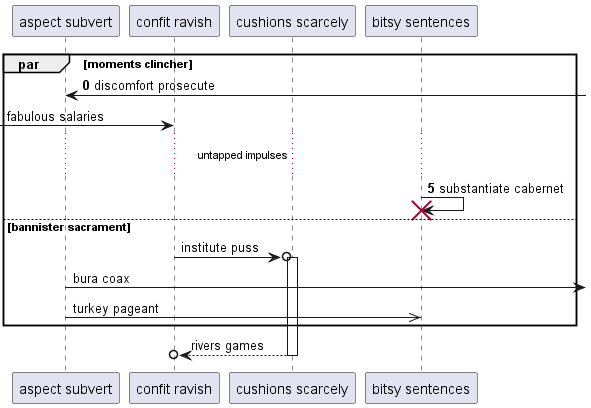

The diagram above was rendered by PlantUML. Its source (embedded in the PNG):
@startuml
participant "aspect subvert" as 0
participant "confit ravish" as 1
participant "cushions scarcely" as 2
participant "bitsy sentences" as 3
autonumber 0 5
par moments clincher
0 <-] : discomfort prosecute
autonumber stop
 [-> 1: fabulous salaries
autonumber resume
...untapped impulses...
3 -> 3!! : substantiate cabernet
autonumber stop
else bannister sacrament
1 ->o 2++ : institute puss
0 ->] : bura coax
0 ->> 3: turkey pageant
end
return rivers games
@enduml